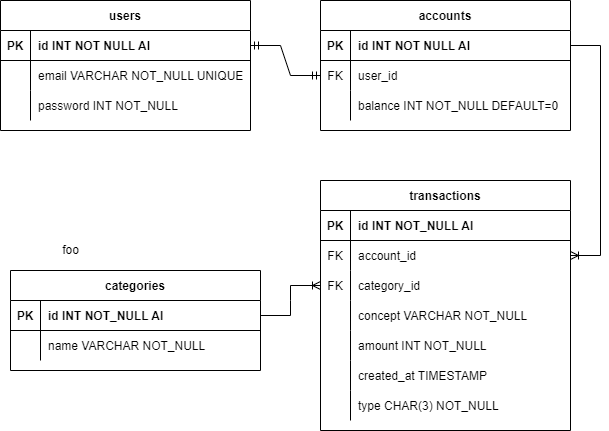

The diagram above was exported from draw.io. Its source (the exported page's mxGraphModel, read from the mxfile embedded in the PNG):
<mxGraphModel dx="1422" dy="804" grid="1" gridSize="10" guides="1" tooltips="1" connect="1" arrows="1" fold="1" page="1" pageScale="1" pageWidth="850" pageHeight="1100" math="0" shadow="0" extFonts="Permanent Marker^https://fonts.googleapis.com/css?family=Permanent+Marker">
  <root>
    <mxCell id="0" />
    <mxCell id="1" parent="0" />
    <mxCell id="C-vyLk0tnHw3VtMMgP7b-2" value="accounts" style="shape=table;startSize=30;container=1;collapsible=1;childLayout=tableLayout;fixedRows=1;rowLines=0;fontStyle=1;align=center;resizeLast=1;" parent="1" vertex="1">
      <mxGeometry x="360" y="40" width="250" height="130" as="geometry" />
    </mxCell>
    <mxCell id="C-vyLk0tnHw3VtMMgP7b-3" value="" style="shape=partialRectangle;collapsible=0;dropTarget=0;pointerEvents=0;fillColor=none;points=[[0,0.5],[1,0.5]];portConstraint=eastwest;top=0;left=0;right=0;bottom=1;" parent="C-vyLk0tnHw3VtMMgP7b-2" vertex="1">
      <mxGeometry y="30" width="250" height="30" as="geometry" />
    </mxCell>
    <mxCell id="C-vyLk0tnHw3VtMMgP7b-4" value="PK" style="shape=partialRectangle;overflow=hidden;connectable=0;fillColor=none;top=0;left=0;bottom=0;right=0;fontStyle=1;" parent="C-vyLk0tnHw3VtMMgP7b-3" vertex="1">
      <mxGeometry width="30" height="30" as="geometry">
        <mxRectangle width="30" height="30" as="alternateBounds" />
      </mxGeometry>
    </mxCell>
    <mxCell id="C-vyLk0tnHw3VtMMgP7b-5" value="id INT NOT NULL AI" style="shape=partialRectangle;overflow=hidden;connectable=0;fillColor=none;top=0;left=0;bottom=0;right=0;align=left;spacingLeft=6;fontStyle=1;" parent="C-vyLk0tnHw3VtMMgP7b-3" vertex="1">
      <mxGeometry x="30" width="220" height="30" as="geometry">
        <mxRectangle width="220" height="30" as="alternateBounds" />
      </mxGeometry>
    </mxCell>
    <mxCell id="C-vyLk0tnHw3VtMMgP7b-6" value="" style="shape=partialRectangle;collapsible=0;dropTarget=0;pointerEvents=0;fillColor=none;points=[[0,0.5],[1,0.5]];portConstraint=eastwest;top=0;left=0;right=0;bottom=0;" parent="C-vyLk0tnHw3VtMMgP7b-2" vertex="1">
      <mxGeometry y="60" width="250" height="30" as="geometry" />
    </mxCell>
    <mxCell id="C-vyLk0tnHw3VtMMgP7b-7" value="FK" style="shape=partialRectangle;overflow=hidden;connectable=0;fillColor=none;top=0;left=0;bottom=0;right=0;" parent="C-vyLk0tnHw3VtMMgP7b-6" vertex="1">
      <mxGeometry width="30" height="30" as="geometry">
        <mxRectangle width="30" height="30" as="alternateBounds" />
      </mxGeometry>
    </mxCell>
    <mxCell id="C-vyLk0tnHw3VtMMgP7b-8" value="user_id" style="shape=partialRectangle;overflow=hidden;connectable=0;fillColor=none;top=0;left=0;bottom=0;right=0;align=left;spacingLeft=6;" parent="C-vyLk0tnHw3VtMMgP7b-6" vertex="1">
      <mxGeometry x="30" width="220" height="30" as="geometry">
        <mxRectangle width="220" height="30" as="alternateBounds" />
      </mxGeometry>
    </mxCell>
    <mxCell id="D_WCiH1fodyWrlFulHK--5" value="" style="shape=partialRectangle;collapsible=0;dropTarget=0;pointerEvents=0;fillColor=none;points=[[0,0.5],[1,0.5]];portConstraint=eastwest;top=0;left=0;right=0;bottom=0;" parent="C-vyLk0tnHw3VtMMgP7b-2" vertex="1">
      <mxGeometry y="90" width="250" height="30" as="geometry" />
    </mxCell>
    <mxCell id="D_WCiH1fodyWrlFulHK--6" value="" style="shape=partialRectangle;overflow=hidden;connectable=0;fillColor=none;top=0;left=0;bottom=0;right=0;" parent="D_WCiH1fodyWrlFulHK--5" vertex="1">
      <mxGeometry width="30" height="30" as="geometry">
        <mxRectangle width="30" height="30" as="alternateBounds" />
      </mxGeometry>
    </mxCell>
    <mxCell id="D_WCiH1fodyWrlFulHK--7" value="balance INT NOT_NULL DEFAULT=0" style="shape=partialRectangle;overflow=hidden;connectable=0;fillColor=none;top=0;left=0;bottom=0;right=0;align=left;spacingLeft=6;" parent="D_WCiH1fodyWrlFulHK--5" vertex="1">
      <mxGeometry x="30" width="220" height="30" as="geometry">
        <mxRectangle width="220" height="30" as="alternateBounds" />
      </mxGeometry>
    </mxCell>
    <mxCell id="C-vyLk0tnHw3VtMMgP7b-13" value="transactions" style="shape=table;startSize=30;container=1;collapsible=1;childLayout=tableLayout;fixedRows=1;rowLines=0;fontStyle=1;align=center;resizeLast=1;" parent="1" vertex="1">
      <mxGeometry x="360" y="220" width="250" height="250" as="geometry" />
    </mxCell>
    <mxCell id="C-vyLk0tnHw3VtMMgP7b-14" value="" style="shape=partialRectangle;collapsible=0;dropTarget=0;pointerEvents=0;fillColor=none;points=[[0,0.5],[1,0.5]];portConstraint=eastwest;top=0;left=0;right=0;bottom=1;" parent="C-vyLk0tnHw3VtMMgP7b-13" vertex="1">
      <mxGeometry y="30" width="250" height="30" as="geometry" />
    </mxCell>
    <mxCell id="C-vyLk0tnHw3VtMMgP7b-15" value="PK" style="shape=partialRectangle;overflow=hidden;connectable=0;fillColor=none;top=0;left=0;bottom=0;right=0;fontStyle=1;" parent="C-vyLk0tnHw3VtMMgP7b-14" vertex="1">
      <mxGeometry width="30" height="30" as="geometry">
        <mxRectangle width="30" height="30" as="alternateBounds" />
      </mxGeometry>
    </mxCell>
    <mxCell id="C-vyLk0tnHw3VtMMgP7b-16" value="id INT NOT_NULL AI" style="shape=partialRectangle;overflow=hidden;connectable=0;fillColor=none;top=0;left=0;bottom=0;right=0;align=left;spacingLeft=6;fontStyle=1;" parent="C-vyLk0tnHw3VtMMgP7b-14" vertex="1">
      <mxGeometry x="30" width="220" height="30" as="geometry">
        <mxRectangle width="220" height="30" as="alternateBounds" />
      </mxGeometry>
    </mxCell>
    <mxCell id="C-vyLk0tnHw3VtMMgP7b-17" value="" style="shape=partialRectangle;collapsible=0;dropTarget=0;pointerEvents=0;fillColor=none;points=[[0,0.5],[1,0.5]];portConstraint=eastwest;top=0;left=0;right=0;bottom=0;" parent="C-vyLk0tnHw3VtMMgP7b-13" vertex="1">
      <mxGeometry y="60" width="250" height="30" as="geometry" />
    </mxCell>
    <mxCell id="C-vyLk0tnHw3VtMMgP7b-18" value="FK" style="shape=partialRectangle;overflow=hidden;connectable=0;fillColor=none;top=0;left=0;bottom=0;right=0;" parent="C-vyLk0tnHw3VtMMgP7b-17" vertex="1">
      <mxGeometry width="30" height="30" as="geometry">
        <mxRectangle width="30" height="30" as="alternateBounds" />
      </mxGeometry>
    </mxCell>
    <mxCell id="C-vyLk0tnHw3VtMMgP7b-19" value="account_id" style="shape=partialRectangle;overflow=hidden;connectable=0;fillColor=none;top=0;left=0;bottom=0;right=0;align=left;spacingLeft=6;" parent="C-vyLk0tnHw3VtMMgP7b-17" vertex="1">
      <mxGeometry x="30" width="220" height="30" as="geometry">
        <mxRectangle width="220" height="30" as="alternateBounds" />
      </mxGeometry>
    </mxCell>
    <mxCell id="C-vyLk0tnHw3VtMMgP7b-20" value="" style="shape=partialRectangle;collapsible=0;dropTarget=0;pointerEvents=0;fillColor=none;points=[[0,0.5],[1,0.5]];portConstraint=eastwest;top=0;left=0;right=0;bottom=0;" parent="C-vyLk0tnHw3VtMMgP7b-13" vertex="1">
      <mxGeometry y="90" width="250" height="30" as="geometry" />
    </mxCell>
    <mxCell id="C-vyLk0tnHw3VtMMgP7b-21" value="FK" style="shape=partialRectangle;overflow=hidden;connectable=0;fillColor=none;top=0;left=0;bottom=0;right=0;" parent="C-vyLk0tnHw3VtMMgP7b-20" vertex="1">
      <mxGeometry width="30" height="30" as="geometry">
        <mxRectangle width="30" height="30" as="alternateBounds" />
      </mxGeometry>
    </mxCell>
    <mxCell id="C-vyLk0tnHw3VtMMgP7b-22" value="category_id" style="shape=partialRectangle;overflow=hidden;connectable=0;fillColor=none;top=0;left=0;bottom=0;right=0;align=left;spacingLeft=6;" parent="C-vyLk0tnHw3VtMMgP7b-20" vertex="1">
      <mxGeometry x="30" width="220" height="30" as="geometry">
        <mxRectangle width="220" height="30" as="alternateBounds" />
      </mxGeometry>
    </mxCell>
    <mxCell id="D_WCiH1fodyWrlFulHK--25" value="" style="shape=partialRectangle;collapsible=0;dropTarget=0;pointerEvents=0;fillColor=none;points=[[0,0.5],[1,0.5]];portConstraint=eastwest;top=0;left=0;right=0;bottom=0;" parent="C-vyLk0tnHw3VtMMgP7b-13" vertex="1">
      <mxGeometry y="120" width="250" height="30" as="geometry" />
    </mxCell>
    <mxCell id="D_WCiH1fodyWrlFulHK--26" value="" style="shape=partialRectangle;overflow=hidden;connectable=0;fillColor=none;top=0;left=0;bottom=0;right=0;" parent="D_WCiH1fodyWrlFulHK--25" vertex="1">
      <mxGeometry width="30" height="30" as="geometry">
        <mxRectangle width="30" height="30" as="alternateBounds" />
      </mxGeometry>
    </mxCell>
    <mxCell id="D_WCiH1fodyWrlFulHK--27" value="concept VARCHAR NOT_NULL" style="shape=partialRectangle;overflow=hidden;connectable=0;fillColor=none;top=0;left=0;bottom=0;right=0;align=left;spacingLeft=6;" parent="D_WCiH1fodyWrlFulHK--25" vertex="1">
      <mxGeometry x="30" width="220" height="30" as="geometry">
        <mxRectangle width="220" height="30" as="alternateBounds" />
      </mxGeometry>
    </mxCell>
    <mxCell id="D_WCiH1fodyWrlFulHK--28" value="" style="shape=partialRectangle;collapsible=0;dropTarget=0;pointerEvents=0;fillColor=none;points=[[0,0.5],[1,0.5]];portConstraint=eastwest;top=0;left=0;right=0;bottom=0;" parent="C-vyLk0tnHw3VtMMgP7b-13" vertex="1">
      <mxGeometry y="150" width="250" height="30" as="geometry" />
    </mxCell>
    <mxCell id="D_WCiH1fodyWrlFulHK--29" value="" style="shape=partialRectangle;overflow=hidden;connectable=0;fillColor=none;top=0;left=0;bottom=0;right=0;" parent="D_WCiH1fodyWrlFulHK--28" vertex="1">
      <mxGeometry width="30" height="30" as="geometry">
        <mxRectangle width="30" height="30" as="alternateBounds" />
      </mxGeometry>
    </mxCell>
    <mxCell id="D_WCiH1fodyWrlFulHK--30" value="amount INT NOT_NULL" style="shape=partialRectangle;overflow=hidden;connectable=0;fillColor=none;top=0;left=0;bottom=0;right=0;align=left;spacingLeft=6;" parent="D_WCiH1fodyWrlFulHK--28" vertex="1">
      <mxGeometry x="30" width="220" height="30" as="geometry">
        <mxRectangle width="220" height="30" as="alternateBounds" />
      </mxGeometry>
    </mxCell>
    <mxCell id="D_WCiH1fodyWrlFulHK--31" value="" style="shape=partialRectangle;collapsible=0;dropTarget=0;pointerEvents=0;fillColor=none;points=[[0,0.5],[1,0.5]];portConstraint=eastwest;top=0;left=0;right=0;bottom=0;" parent="C-vyLk0tnHw3VtMMgP7b-13" vertex="1">
      <mxGeometry y="180" width="250" height="30" as="geometry" />
    </mxCell>
    <mxCell id="D_WCiH1fodyWrlFulHK--32" value="" style="shape=partialRectangle;overflow=hidden;connectable=0;fillColor=none;top=0;left=0;bottom=0;right=0;" parent="D_WCiH1fodyWrlFulHK--31" vertex="1">
      <mxGeometry width="30" height="30" as="geometry">
        <mxRectangle width="30" height="30" as="alternateBounds" />
      </mxGeometry>
    </mxCell>
    <mxCell id="D_WCiH1fodyWrlFulHK--33" value="created_at TIMESTAMP" style="shape=partialRectangle;overflow=hidden;connectable=0;fillColor=none;top=0;left=0;bottom=0;right=0;align=left;spacingLeft=6;" parent="D_WCiH1fodyWrlFulHK--31" vertex="1">
      <mxGeometry x="30" width="220" height="30" as="geometry">
        <mxRectangle width="220" height="30" as="alternateBounds" />
      </mxGeometry>
    </mxCell>
    <mxCell id="D_WCiH1fodyWrlFulHK--34" value="" style="shape=partialRectangle;collapsible=0;dropTarget=0;pointerEvents=0;fillColor=none;points=[[0,0.5],[1,0.5]];portConstraint=eastwest;top=0;left=0;right=0;bottom=0;" parent="C-vyLk0tnHw3VtMMgP7b-13" vertex="1">
      <mxGeometry y="210" width="250" height="30" as="geometry" />
    </mxCell>
    <mxCell id="D_WCiH1fodyWrlFulHK--35" value="" style="shape=partialRectangle;overflow=hidden;connectable=0;fillColor=none;top=0;left=0;bottom=0;right=0;" parent="D_WCiH1fodyWrlFulHK--34" vertex="1">
      <mxGeometry width="30" height="30" as="geometry">
        <mxRectangle width="30" height="30" as="alternateBounds" />
      </mxGeometry>
    </mxCell>
    <mxCell id="D_WCiH1fodyWrlFulHK--36" value="type CHAR(3) NOT_NULL" style="shape=partialRectangle;overflow=hidden;connectable=0;fillColor=none;top=0;left=0;bottom=0;right=0;align=left;spacingLeft=6;" parent="D_WCiH1fodyWrlFulHK--34" vertex="1">
      <mxGeometry x="30" width="220" height="30" as="geometry">
        <mxRectangle width="220" height="30" as="alternateBounds" />
      </mxGeometry>
    </mxCell>
    <mxCell id="C-vyLk0tnHw3VtMMgP7b-23" value="users" style="shape=table;startSize=30;container=1;collapsible=1;childLayout=tableLayout;fixedRows=1;rowLines=0;fontStyle=1;align=center;resizeLast=1;" parent="1" vertex="1">
      <mxGeometry x="40" y="40" width="250" height="130" as="geometry" />
    </mxCell>
    <mxCell id="C-vyLk0tnHw3VtMMgP7b-24" value="" style="shape=partialRectangle;collapsible=0;dropTarget=0;pointerEvents=0;fillColor=none;points=[[0,0.5],[1,0.5]];portConstraint=eastwest;top=0;left=0;right=0;bottom=1;" parent="C-vyLk0tnHw3VtMMgP7b-23" vertex="1">
      <mxGeometry y="30" width="250" height="30" as="geometry" />
    </mxCell>
    <mxCell id="C-vyLk0tnHw3VtMMgP7b-25" value="PK" style="shape=partialRectangle;overflow=hidden;connectable=0;fillColor=none;top=0;left=0;bottom=0;right=0;fontStyle=1;" parent="C-vyLk0tnHw3VtMMgP7b-24" vertex="1">
      <mxGeometry width="30" height="30" as="geometry">
        <mxRectangle width="30" height="30" as="alternateBounds" />
      </mxGeometry>
    </mxCell>
    <mxCell id="C-vyLk0tnHw3VtMMgP7b-26" value="id INT NOT NULL AI" style="shape=partialRectangle;overflow=hidden;connectable=0;fillColor=none;top=0;left=0;bottom=0;right=0;align=left;spacingLeft=6;fontStyle=1;" parent="C-vyLk0tnHw3VtMMgP7b-24" vertex="1">
      <mxGeometry x="30" width="220" height="30" as="geometry">
        <mxRectangle width="220" height="30" as="alternateBounds" />
      </mxGeometry>
    </mxCell>
    <mxCell id="C-vyLk0tnHw3VtMMgP7b-27" value="" style="shape=partialRectangle;collapsible=0;dropTarget=0;pointerEvents=0;fillColor=none;points=[[0,0.5],[1,0.5]];portConstraint=eastwest;top=0;left=0;right=0;bottom=0;" parent="C-vyLk0tnHw3VtMMgP7b-23" vertex="1">
      <mxGeometry y="60" width="250" height="30" as="geometry" />
    </mxCell>
    <mxCell id="C-vyLk0tnHw3VtMMgP7b-28" value="" style="shape=partialRectangle;overflow=hidden;connectable=0;fillColor=none;top=0;left=0;bottom=0;right=0;" parent="C-vyLk0tnHw3VtMMgP7b-27" vertex="1">
      <mxGeometry width="30" height="30" as="geometry">
        <mxRectangle width="30" height="30" as="alternateBounds" />
      </mxGeometry>
    </mxCell>
    <mxCell id="C-vyLk0tnHw3VtMMgP7b-29" value="email VARCHAR NOT_NULL UNIQUE" style="shape=partialRectangle;overflow=hidden;connectable=0;fillColor=none;top=0;left=0;bottom=0;right=0;align=left;spacingLeft=6;" parent="C-vyLk0tnHw3VtMMgP7b-27" vertex="1">
      <mxGeometry x="30" width="220" height="30" as="geometry">
        <mxRectangle width="220" height="30" as="alternateBounds" />
      </mxGeometry>
    </mxCell>
    <mxCell id="D_WCiH1fodyWrlFulHK--1" value="" style="shape=partialRectangle;collapsible=0;dropTarget=0;pointerEvents=0;fillColor=none;points=[[0,0.5],[1,0.5]];portConstraint=eastwest;top=0;left=0;right=0;bottom=0;" parent="C-vyLk0tnHw3VtMMgP7b-23" vertex="1">
      <mxGeometry y="90" width="250" height="30" as="geometry" />
    </mxCell>
    <mxCell id="D_WCiH1fodyWrlFulHK--2" value="" style="shape=partialRectangle;overflow=hidden;connectable=0;fillColor=none;top=0;left=0;bottom=0;right=0;" parent="D_WCiH1fodyWrlFulHK--1" vertex="1">
      <mxGeometry width="30" height="30" as="geometry">
        <mxRectangle width="30" height="30" as="alternateBounds" />
      </mxGeometry>
    </mxCell>
    <mxCell id="D_WCiH1fodyWrlFulHK--3" value="password INT NOT_NULL" style="shape=partialRectangle;overflow=hidden;connectable=0;fillColor=none;top=0;left=0;bottom=0;right=0;align=left;spacingLeft=6;" parent="D_WCiH1fodyWrlFulHK--1" vertex="1">
      <mxGeometry x="30" width="220" height="30" as="geometry">
        <mxRectangle width="220" height="30" as="alternateBounds" />
      </mxGeometry>
    </mxCell>
    <mxCell id="D_WCiH1fodyWrlFulHK--11" value="categories" style="shape=table;startSize=30;container=1;collapsible=1;childLayout=tableLayout;fixedRows=1;rowLines=0;fontStyle=1;align=center;resizeLast=1;" parent="1" vertex="1">
      <mxGeometry x="50" y="310" width="250" height="100" as="geometry" />
    </mxCell>
    <mxCell id="D_WCiH1fodyWrlFulHK--12" value="" style="shape=partialRectangle;collapsible=0;dropTarget=0;pointerEvents=0;fillColor=none;points=[[0,0.5],[1,0.5]];portConstraint=eastwest;top=0;left=0;right=0;bottom=1;" parent="D_WCiH1fodyWrlFulHK--11" vertex="1">
      <mxGeometry y="30" width="250" height="30" as="geometry" />
    </mxCell>
    <mxCell id="D_WCiH1fodyWrlFulHK--13" value="PK" style="shape=partialRectangle;overflow=hidden;connectable=0;fillColor=none;top=0;left=0;bottom=0;right=0;fontStyle=1;" parent="D_WCiH1fodyWrlFulHK--12" vertex="1">
      <mxGeometry width="30" height="30" as="geometry">
        <mxRectangle width="30" height="30" as="alternateBounds" />
      </mxGeometry>
    </mxCell>
    <mxCell id="D_WCiH1fodyWrlFulHK--14" value="id INT NOT_NULL AI" style="shape=partialRectangle;overflow=hidden;connectable=0;fillColor=none;top=0;left=0;bottom=0;right=0;align=left;spacingLeft=6;fontStyle=1;" parent="D_WCiH1fodyWrlFulHK--12" vertex="1">
      <mxGeometry x="30" width="220" height="30" as="geometry">
        <mxRectangle width="220" height="30" as="alternateBounds" />
      </mxGeometry>
    </mxCell>
    <mxCell id="D_WCiH1fodyWrlFulHK--15" value="" style="shape=partialRectangle;collapsible=0;dropTarget=0;pointerEvents=0;fillColor=none;points=[[0,0.5],[1,0.5]];portConstraint=eastwest;top=0;left=0;right=0;bottom=0;" parent="D_WCiH1fodyWrlFulHK--11" vertex="1">
      <mxGeometry y="60" width="250" height="30" as="geometry" />
    </mxCell>
    <mxCell id="D_WCiH1fodyWrlFulHK--16" value="" style="shape=partialRectangle;overflow=hidden;connectable=0;fillColor=none;top=0;left=0;bottom=0;right=0;" parent="D_WCiH1fodyWrlFulHK--15" vertex="1">
      <mxGeometry width="30" height="30" as="geometry">
        <mxRectangle width="30" height="30" as="alternateBounds" />
      </mxGeometry>
    </mxCell>
    <mxCell id="D_WCiH1fodyWrlFulHK--17" value="name VARCHAR NOT_NULL" style="shape=partialRectangle;overflow=hidden;connectable=0;fillColor=none;top=0;left=0;bottom=0;right=0;align=left;spacingLeft=6;" parent="D_WCiH1fodyWrlFulHK--15" vertex="1">
      <mxGeometry x="30" width="220" height="30" as="geometry">
        <mxRectangle width="220" height="30" as="alternateBounds" />
      </mxGeometry>
    </mxCell>
    <mxCell id="D_WCiH1fodyWrlFulHK--21" value="" style="edgeStyle=entityRelationEdgeStyle;fontSize=12;html=1;endArrow=ERoneToMany;rounded=0;exitX=1;exitY=0.5;exitDx=0;exitDy=0;entryX=0;entryY=0.5;entryDx=0;entryDy=0;" parent="1" source="D_WCiH1fodyWrlFulHK--12" target="C-vyLk0tnHw3VtMMgP7b-20" edge="1">
      <mxGeometry width="100" height="100" relative="1" as="geometry">
        <mxPoint x="250" y="670" as="sourcePoint" />
        <mxPoint x="350" y="570" as="targetPoint" />
      </mxGeometry>
    </mxCell>
    <mxCell id="D_WCiH1fodyWrlFulHK--22" value="" style="edgeStyle=entityRelationEdgeStyle;fontSize=12;html=1;endArrow=ERmandOne;startArrow=ERmandOne;rounded=0;exitX=1;exitY=0.5;exitDx=0;exitDy=0;entryX=0;entryY=0.5;entryDx=0;entryDy=0;" parent="1" source="C-vyLk0tnHw3VtMMgP7b-24" target="C-vyLk0tnHw3VtMMgP7b-6" edge="1">
      <mxGeometry width="100" height="100" relative="1" as="geometry">
        <mxPoint x="270" y="610" as="sourcePoint" />
        <mxPoint x="370" y="510" as="targetPoint" />
      </mxGeometry>
    </mxCell>
    <mxCell id="D_WCiH1fodyWrlFulHK--24" value="" style="edgeStyle=entityRelationEdgeStyle;fontSize=12;html=1;endArrow=ERoneToMany;rounded=0;exitX=1;exitY=0.5;exitDx=0;exitDy=0;entryX=1;entryY=0.5;entryDx=0;entryDy=0;" parent="1" source="C-vyLk0tnHw3VtMMgP7b-3" target="C-vyLk0tnHw3VtMMgP7b-17" edge="1">
      <mxGeometry width="100" height="100" relative="1" as="geometry">
        <mxPoint x="190" y="650" as="sourcePoint" />
        <mxPoint x="290" y="550" as="targetPoint" />
      </mxGeometry>
    </mxCell>
    <mxCell id="gOsc0lCWEfDuds9FOaEQ-3" value="foo" style="text;html=1;align=center;verticalAlign=middle;resizable=0;points=[];autosize=1;strokeColor=none;fillColor=none;" vertex="1" parent="1">
      <mxGeometry x="90" y="275" width="40" height="30" as="geometry" />
    </mxCell>
  </root>
</mxGraphModel>